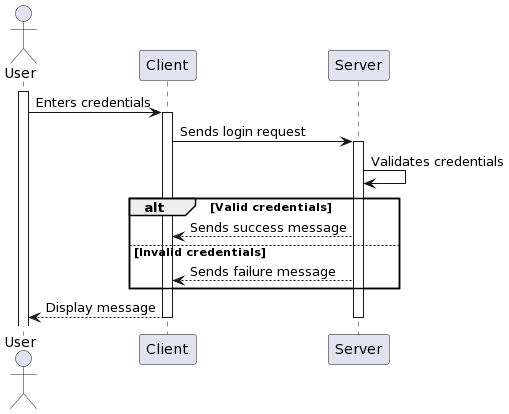

The diagram above was rendered by PlantUML. Its source (embedded in the PNG):
@startuml
actor User
participant "Client" as C
participant "Server" as S

activate User
User -> C: Enters credentials
activate C

C -> S: Sends login request
activate S

S -> S: Validates credentials
alt Valid credentials
    S --> C: Sends success message
else Invalid credentials
    S --> C: Sends failure message
end

C --> User: Display message

deactivate S
deactivate C
@enduml